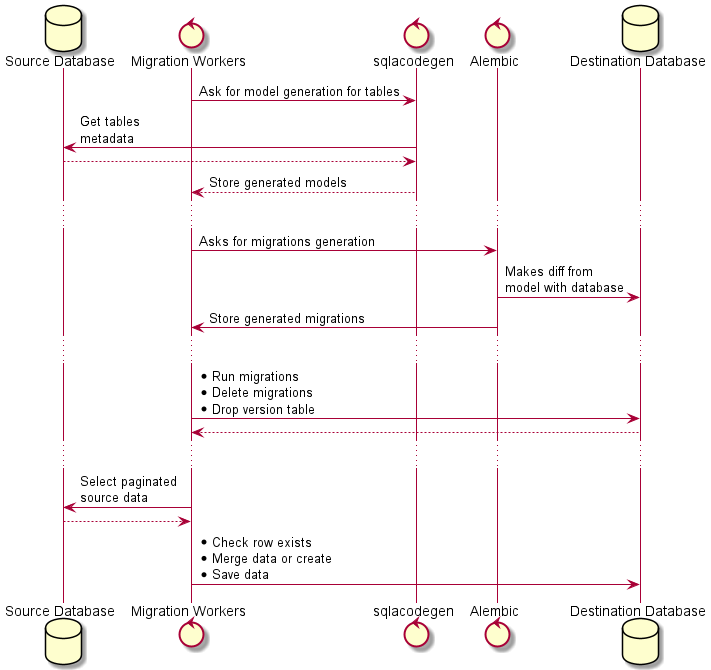

The diagram above was rendered by PlantUML. Its source (embedded in the PNG):
@startuml
'https://plantuml.com/sequence-diagram

'autonumber

database "Source Database" as sdb
control "Migration Workers" as dbmigrator
control "sqlacodegen" as codegen
control "Alembic" as alembic
database "Destination Database" as ddb

dbmigrator -> codegen: Ask for model generation for tables
codegen -> sdb: Get tables \nmetadata
sdb --> codegen
codegen --> dbmigrator: Store generated models
...
dbmigrator -> alembic: Asks for migrations generation
alembic -> ddb: Makes diff from \nmodel with database
alembic -> dbmigrator: Store generated migrations
...
dbmigrator -> ddb: *Run migrations\n* Delete migrations\n* Drop version table
ddb --> dbmigrator
...
dbmigrator -> sdb: Select paginated \nsource data
sdb --> dbmigrator
dbmigrator -> ddb: * Check row exists\n* Merge data or create\n* Save data


@enduml